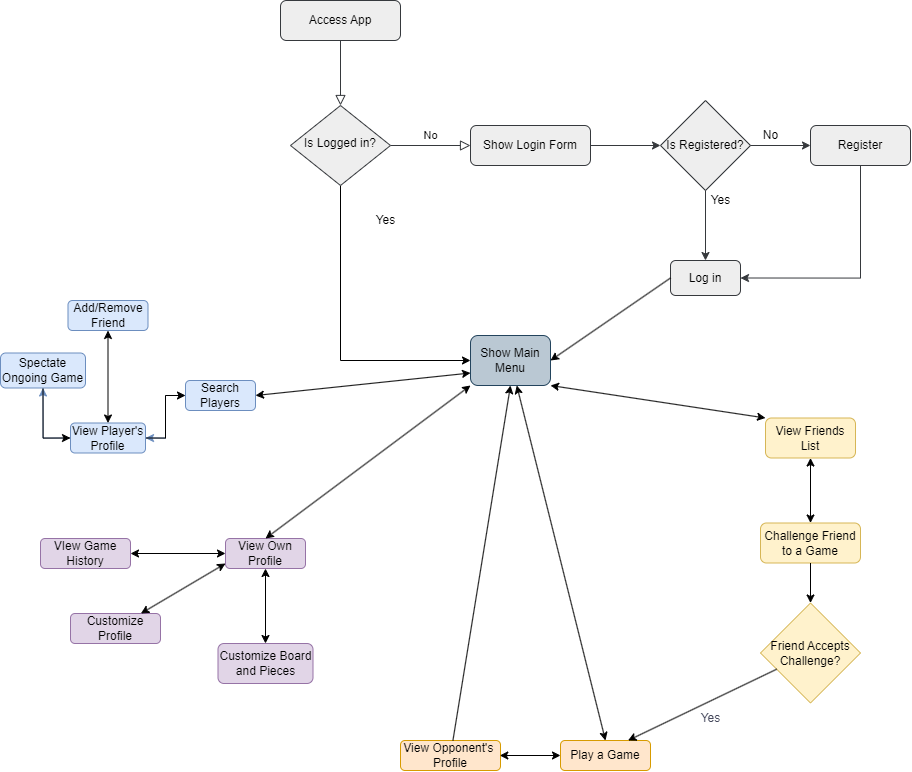

The diagram above was exported from draw.io. Its source (the exported page's mxGraphModel, read from the mxfile embedded in the PNG):
<mxGraphModel dx="1500" dy="784" grid="1" gridSize="10" guides="1" tooltips="1" connect="1" arrows="1" fold="1" page="1" pageScale="1" pageWidth="1200" pageHeight="1600" background="#ffffff" math="0" shadow="0">
  <root>
    <mxCell id="WIyWlLk6GJQsqaUBKTNV-0" />
    <mxCell id="WIyWlLk6GJQsqaUBKTNV-1" parent="WIyWlLk6GJQsqaUBKTNV-0" />
    <mxCell id="WIyWlLk6GJQsqaUBKTNV-2" value="" style="rounded=0;html=1;jettySize=auto;orthogonalLoop=1;fontSize=11;endArrow=block;endFill=0;endSize=8;strokeWidth=1;shadow=0;labelBackgroundColor=none;edgeStyle=orthogonalEdgeStyle;strokeColor=#36393d;fontColor=default;fillColor=#eeeeee;" parent="WIyWlLk6GJQsqaUBKTNV-1" source="WIyWlLk6GJQsqaUBKTNV-3" target="WIyWlLk6GJQsqaUBKTNV-6" edge="1">
      <mxGeometry relative="1" as="geometry" />
    </mxCell>
    <mxCell id="WIyWlLk6GJQsqaUBKTNV-3" value="Access App" style="rounded=1;whiteSpace=wrap;html=1;fontSize=12;glass=0;strokeWidth=1;shadow=0;fillColor=#eeeeee;strokeColor=#36393d;labelBackgroundColor=none;" parent="WIyWlLk6GJQsqaUBKTNV-1" vertex="1">
      <mxGeometry x="430" y="190" width="120" height="40" as="geometry" />
    </mxCell>
    <mxCell id="WIyWlLk6GJQsqaUBKTNV-5" value="No" style="edgeStyle=orthogonalEdgeStyle;rounded=0;html=1;jettySize=auto;orthogonalLoop=1;fontSize=11;endArrow=block;endFill=0;endSize=8;strokeWidth=1;shadow=0;labelBackgroundColor=none;fontColor=default;fillColor=#eeeeee;strokeColor=#36393d;" parent="WIyWlLk6GJQsqaUBKTNV-1" source="WIyWlLk6GJQsqaUBKTNV-6" target="WIyWlLk6GJQsqaUBKTNV-7" edge="1">
      <mxGeometry y="10" relative="1" as="geometry">
        <mxPoint as="offset" />
      </mxGeometry>
    </mxCell>
    <mxCell id="piSnko-USVi0DX37_DhA-0" style="edgeStyle=orthogonalEdgeStyle;rounded=0;orthogonalLoop=1;jettySize=auto;html=1;exitX=0.5;exitY=1;exitDx=0;exitDy=0;entryX=0;entryY=0.5;entryDx=0;entryDy=0;" edge="1" parent="WIyWlLk6GJQsqaUBKTNV-1" source="WIyWlLk6GJQsqaUBKTNV-6" target="X6ecjH52VzshDSkAjW-6-12">
      <mxGeometry relative="1" as="geometry" />
    </mxCell>
    <mxCell id="WIyWlLk6GJQsqaUBKTNV-6" value="Is Logged in?" style="rhombus;whiteSpace=wrap;html=1;shadow=0;fontFamily=Helvetica;fontSize=12;align=center;strokeWidth=1;spacing=6;spacingTop=-4;labelBackgroundColor=none;fillColor=#eeeeee;strokeColor=#36393d;" parent="WIyWlLk6GJQsqaUBKTNV-1" vertex="1">
      <mxGeometry x="440" y="295" width="100" height="80" as="geometry" />
    </mxCell>
    <mxCell id="WIyWlLk6GJQsqaUBKTNV-7" value="Show Login Form" style="rounded=1;whiteSpace=wrap;html=1;fontSize=12;glass=0;strokeWidth=1;shadow=0;labelBackgroundColor=none;fillColor=#eeeeee;strokeColor=#36393d;" parent="WIyWlLk6GJQsqaUBKTNV-1" vertex="1">
      <mxGeometry x="620" y="315" width="120" height="40" as="geometry" />
    </mxCell>
    <mxCell id="X6ecjH52VzshDSkAjW-6-1" value="" style="endArrow=classic;html=1;rounded=0;exitX=1;exitY=0.5;exitDx=0;exitDy=0;entryX=0;entryY=0.5;entryDx=0;entryDy=0;labelBackgroundColor=none;fontColor=default;fillColor=#eeeeee;strokeColor=#36393d;" parent="WIyWlLk6GJQsqaUBKTNV-1" source="WIyWlLk6GJQsqaUBKTNV-7" target="X6ecjH52VzshDSkAjW-6-4" edge="1">
      <mxGeometry width="50" height="50" relative="1" as="geometry">
        <mxPoint x="660" y="540" as="sourcePoint" />
        <mxPoint x="800" y="416.78571428571433" as="targetPoint" />
      </mxGeometry>
    </mxCell>
    <mxCell id="X6ecjH52VzshDSkAjW-6-4" value="Is Registered?" style="rhombus;whiteSpace=wrap;html=1;labelBackgroundColor=none;fillColor=#eeeeee;strokeColor=#36393d;" parent="WIyWlLk6GJQsqaUBKTNV-1" vertex="1">
      <mxGeometry x="810" y="290" width="90" height="90" as="geometry" />
    </mxCell>
    <mxCell id="X6ecjH52VzshDSkAjW-6-5" value="Log in" style="rounded=1;whiteSpace=wrap;html=1;labelBackgroundColor=none;fillColor=#eeeeee;strokeColor=#36393d;" parent="WIyWlLk6GJQsqaUBKTNV-1" vertex="1">
      <mxGeometry x="820" y="450" width="70" height="35" as="geometry" />
    </mxCell>
    <mxCell id="X6ecjH52VzshDSkAjW-6-6" value="" style="endArrow=classic;html=1;rounded=0;entryX=0.5;entryY=0;entryDx=0;entryDy=0;exitX=0.5;exitY=1;exitDx=0;exitDy=0;labelBackgroundColor=none;fontColor=default;fillColor=#eeeeee;strokeColor=#36393d;" parent="WIyWlLk6GJQsqaUBKTNV-1" source="X6ecjH52VzshDSkAjW-6-4" target="X6ecjH52VzshDSkAjW-6-5" edge="1">
      <mxGeometry width="50" height="50" relative="1" as="geometry">
        <mxPoint x="835" y="470" as="sourcePoint" />
        <mxPoint x="710" y="490" as="targetPoint" />
      </mxGeometry>
    </mxCell>
    <mxCell id="X6ecjH52VzshDSkAjW-6-7" value="Yes" style="text;html=1;align=center;verticalAlign=middle;resizable=0;points=[];autosize=1;labelBackgroundColor=none;" parent="WIyWlLk6GJQsqaUBKTNV-1" vertex="1">
      <mxGeometry x="850" y="375" width="40" height="30" as="geometry" />
    </mxCell>
    <mxCell id="piSnko-USVi0DX37_DhA-4" style="edgeStyle=orthogonalEdgeStyle;rounded=0;orthogonalLoop=1;jettySize=auto;html=1;exitX=0.5;exitY=1;exitDx=0;exitDy=0;entryX=1;entryY=0.5;entryDx=0;entryDy=0;fillColor=#eeeeee;strokeColor=#36393d;" edge="1" parent="WIyWlLk6GJQsqaUBKTNV-1" source="X6ecjH52VzshDSkAjW-6-8" target="X6ecjH52VzshDSkAjW-6-5">
      <mxGeometry relative="1" as="geometry" />
    </mxCell>
    <mxCell id="X6ecjH52VzshDSkAjW-6-8" value="Register" style="rounded=1;whiteSpace=wrap;html=1;labelBackgroundColor=none;fillColor=#eeeeee;strokeColor=#36393d;" parent="WIyWlLk6GJQsqaUBKTNV-1" vertex="1">
      <mxGeometry x="960" y="315" width="100" height="40" as="geometry" />
    </mxCell>
    <mxCell id="X6ecjH52VzshDSkAjW-6-9" value="" style="endArrow=classic;html=1;rounded=0;exitX=1;exitY=0.5;exitDx=0;exitDy=0;entryX=0;entryY=0.5;entryDx=0;entryDy=0;labelBackgroundColor=none;fontColor=default;fillColor=#eeeeee;strokeColor=#36393d;" parent="WIyWlLk6GJQsqaUBKTNV-1" source="X6ecjH52VzshDSkAjW-6-4" target="X6ecjH52VzshDSkAjW-6-8" edge="1">
      <mxGeometry width="50" height="50" relative="1" as="geometry">
        <mxPoint x="660" y="540" as="sourcePoint" />
        <mxPoint x="710" y="490" as="targetPoint" />
      </mxGeometry>
    </mxCell>
    <mxCell id="X6ecjH52VzshDSkAjW-6-10" value="No" style="text;html=1;align=center;verticalAlign=middle;resizable=0;points=[];autosize=1;labelBackgroundColor=none;" parent="WIyWlLk6GJQsqaUBKTNV-1" vertex="1">
      <mxGeometry x="900" y="310" width="40" height="30" as="geometry" />
    </mxCell>
    <mxCell id="X6ecjH52VzshDSkAjW-6-12" value="Show Main Menu" style="rounded=1;whiteSpace=wrap;html=1;labelBackgroundColor=none;fillColor=#bac8d3;strokeColor=#23445d;" parent="WIyWlLk6GJQsqaUBKTNV-1" vertex="1">
      <mxGeometry x="620" y="525" width="80" height="50" as="geometry" />
    </mxCell>
    <mxCell id="X6ecjH52VzshDSkAjW-6-13" value="" style="endArrow=classic;html=1;rounded=0;exitX=0;exitY=0.5;exitDx=0;exitDy=0;entryX=1;entryY=0.5;entryDx=0;entryDy=0;labelBackgroundColor=none;strokeColor=#000000;fontColor=default;" parent="WIyWlLk6GJQsqaUBKTNV-1" source="X6ecjH52VzshDSkAjW-6-5" target="X6ecjH52VzshDSkAjW-6-12" edge="1">
      <mxGeometry width="50" height="50" relative="1" as="geometry">
        <mxPoint x="660" y="540" as="sourcePoint" />
        <mxPoint x="710" y="490" as="targetPoint" />
        <Array as="points" />
      </mxGeometry>
    </mxCell>
    <mxCell id="X6ecjH52VzshDSkAjW-6-14" value="Play a Game" style="rounded=1;whiteSpace=wrap;html=1;labelBackgroundColor=none;fillColor=#ffe6cc;strokeColor=#d79b00;" parent="WIyWlLk6GJQsqaUBKTNV-1" vertex="1">
      <mxGeometry x="710" y="930" width="90" height="30" as="geometry" />
    </mxCell>
    <mxCell id="X6ecjH52VzshDSkAjW-6-18" value="View Opponent's&amp;nbsp;&lt;br&gt;Profile" style="rounded=1;whiteSpace=wrap;html=1;labelBackgroundColor=none;fillColor=#ffe6cc;strokeColor=#d79b00;" parent="WIyWlLk6GJQsqaUBKTNV-1" vertex="1">
      <mxGeometry x="550" y="930" width="100" height="30" as="geometry" />
    </mxCell>
    <mxCell id="X6ecjH52VzshDSkAjW-6-20" value="View Own Profile" style="rounded=1;whiteSpace=wrap;html=1;labelBackgroundColor=none;fillColor=#e1d5e7;strokeColor=#9673a6;" parent="WIyWlLk6GJQsqaUBKTNV-1" vertex="1">
      <mxGeometry x="375" y="728" width="80" height="30" as="geometry" />
    </mxCell>
    <mxCell id="X6ecjH52VzshDSkAjW-6-23" value="VIew Game History" style="rounded=1;whiteSpace=wrap;html=1;labelBackgroundColor=none;fillColor=#e1d5e7;strokeColor=#9673a6;" parent="WIyWlLk6GJQsqaUBKTNV-1" vertex="1">
      <mxGeometry x="190" y="728" width="90" height="30" as="geometry" />
    </mxCell>
    <mxCell id="X6ecjH52VzshDSkAjW-6-25" value="Customize&lt;br&gt;Profile" style="rounded=1;whiteSpace=wrap;html=1;labelBackgroundColor=none;fillColor=#e1d5e7;strokeColor=#9673a6;" parent="WIyWlLk6GJQsqaUBKTNV-1" vertex="1">
      <mxGeometry x="220" y="803" width="90" height="30" as="geometry" />
    </mxCell>
    <mxCell id="X6ecjH52VzshDSkAjW-6-27" value="Customize Board&lt;br&gt;and Pieces" style="rounded=1;whiteSpace=wrap;html=1;labelBackgroundColor=none;fillColor=#e1d5e7;strokeColor=#9673a6;" parent="WIyWlLk6GJQsqaUBKTNV-1" vertex="1">
      <mxGeometry x="367.5" y="833" width="95" height="40" as="geometry" />
    </mxCell>
    <mxCell id="X6ecjH52VzshDSkAjW-6-39" style="edgeStyle=orthogonalEdgeStyle;rounded=0;orthogonalLoop=1;jettySize=auto;html=1;exitX=0;exitY=0.5;exitDx=0;exitDy=0;entryX=1;entryY=0.5;entryDx=0;entryDy=0;labelBackgroundColor=none;strokeColor=#6c8ebf;fontColor=default;fillColor=#dae8fc;" parent="WIyWlLk6GJQsqaUBKTNV-1" source="X6ecjH52VzshDSkAjW-6-35" target="X6ecjH52VzshDSkAjW-6-37" edge="1">
      <mxGeometry relative="1" as="geometry" />
    </mxCell>
    <mxCell id="X6ecjH52VzshDSkAjW-6-35" value="Search&lt;br&gt;Players" style="rounded=1;whiteSpace=wrap;html=1;labelBackgroundColor=none;fillColor=#dae8fc;strokeColor=#6c8ebf;" parent="WIyWlLk6GJQsqaUBKTNV-1" vertex="1">
      <mxGeometry x="335" y="570" width="70" height="30" as="geometry" />
    </mxCell>
    <mxCell id="X6ecjH52VzshDSkAjW-6-40" style="edgeStyle=orthogonalEdgeStyle;rounded=0;orthogonalLoop=1;jettySize=auto;html=1;exitX=1;exitY=0.5;exitDx=0;exitDy=0;entryX=0;entryY=0.5;entryDx=0;entryDy=0;labelBackgroundColor=none;strokeColor=#000000;fontColor=default;fillColor=#dae8fc;" parent="WIyWlLk6GJQsqaUBKTNV-1" source="X6ecjH52VzshDSkAjW-6-37" target="X6ecjH52VzshDSkAjW-6-35" edge="1">
      <mxGeometry relative="1" as="geometry" />
    </mxCell>
    <mxCell id="X6ecjH52VzshDSkAjW-6-45" style="edgeStyle=orthogonalEdgeStyle;rounded=0;orthogonalLoop=1;jettySize=auto;html=1;exitX=0;exitY=0.5;exitDx=0;exitDy=0;entryX=0.5;entryY=1;entryDx=0;entryDy=0;labelBackgroundColor=none;strokeColor=#6c8ebf;fontColor=default;fillColor=#dae8fc;" parent="WIyWlLk6GJQsqaUBKTNV-1" source="X6ecjH52VzshDSkAjW-6-37" target="X6ecjH52VzshDSkAjW-6-44" edge="1">
      <mxGeometry relative="1" as="geometry" />
    </mxCell>
    <mxCell id="X6ecjH52VzshDSkAjW-6-37" value="View Player's&lt;br&gt;Profile" style="rounded=1;whiteSpace=wrap;html=1;labelBackgroundColor=none;fillColor=#dae8fc;strokeColor=#6c8ebf;" parent="WIyWlLk6GJQsqaUBKTNV-1" vertex="1">
      <mxGeometry x="220" y="612.5" width="75" height="30" as="geometry" />
    </mxCell>
    <mxCell id="X6ecjH52VzshDSkAjW-6-41" value="Add/Remove&lt;br&gt;Friend" style="rounded=1;whiteSpace=wrap;html=1;labelBackgroundColor=none;fillColor=#dae8fc;strokeColor=#6c8ebf;" parent="WIyWlLk6GJQsqaUBKTNV-1" vertex="1">
      <mxGeometry x="217.5" y="490" width="80" height="30" as="geometry" />
    </mxCell>
    <mxCell id="X6ecjH52VzshDSkAjW-6-46" style="edgeStyle=orthogonalEdgeStyle;rounded=0;orthogonalLoop=1;jettySize=auto;html=1;exitX=0.5;exitY=1;exitDx=0;exitDy=0;entryX=0;entryY=0.5;entryDx=0;entryDy=0;labelBackgroundColor=none;strokeColor=#000000;fontColor=default;fillColor=#dae8fc;" parent="WIyWlLk6GJQsqaUBKTNV-1" source="X6ecjH52VzshDSkAjW-6-44" target="X6ecjH52VzshDSkAjW-6-37" edge="1">
      <mxGeometry relative="1" as="geometry" />
    </mxCell>
    <mxCell id="X6ecjH52VzshDSkAjW-6-44" value="Spectate Ongoing Game" style="rounded=1;whiteSpace=wrap;html=1;labelBackgroundColor=none;fillColor=#dae8fc;strokeColor=#6c8ebf;" parent="WIyWlLk6GJQsqaUBKTNV-1" vertex="1">
      <mxGeometry x="150" y="542.5" width="85" height="35" as="geometry" />
    </mxCell>
    <mxCell id="X6ecjH52VzshDSkAjW-6-47" value="View Friends List" style="rounded=1;whiteSpace=wrap;html=1;labelBackgroundColor=none;fillColor=#fff2cc;strokeColor=#d6b656;" parent="WIyWlLk6GJQsqaUBKTNV-1" vertex="1">
      <mxGeometry x="915" y="607.5" width="90" height="40" as="geometry" />
    </mxCell>
    <mxCell id="X6ecjH52VzshDSkAjW-6-50" value="Challenge Friend to a Game" style="rounded=1;whiteSpace=wrap;html=1;labelBackgroundColor=none;fillColor=#fff2cc;strokeColor=#d6b656;" parent="WIyWlLk6GJQsqaUBKTNV-1" vertex="1">
      <mxGeometry x="910" y="712.5" width="100" height="40" as="geometry" />
    </mxCell>
    <mxCell id="X6ecjH52VzshDSkAjW-6-57" value="" style="endArrow=classic;startArrow=classic;html=1;rounded=0;exitX=0.5;exitY=0;exitDx=0;exitDy=0;entryX=0.5;entryY=1;entryDx=0;entryDy=0;labelBackgroundColor=none;strokeColor=#000000;fontColor=default;fillColor=#dae8fc;" parent="WIyWlLk6GJQsqaUBKTNV-1" source="X6ecjH52VzshDSkAjW-6-37" target="X6ecjH52VzshDSkAjW-6-41" edge="1">
      <mxGeometry width="50" height="50" relative="1" as="geometry">
        <mxPoint x="245" y="525" as="sourcePoint" />
        <mxPoint x="295" y="475" as="targetPoint" />
      </mxGeometry>
    </mxCell>
    <mxCell id="X6ecjH52VzshDSkAjW-6-58" value="Friend Accepts Challenge?" style="rhombus;whiteSpace=wrap;html=1;labelBackgroundColor=none;fillColor=#fff2cc;strokeColor=#d6b656;" parent="WIyWlLk6GJQsqaUBKTNV-1" vertex="1">
      <mxGeometry x="910" y="792.5" width="100" height="100" as="geometry" />
    </mxCell>
    <mxCell id="X6ecjH52VzshDSkAjW-6-62" value="Yes" style="text;html=1;align=center;verticalAlign=middle;resizable=0;points=[];autosize=1;strokeColor=none;fillColor=none;labelBackgroundColor=none;fontColor=#46495D;" parent="WIyWlLk6GJQsqaUBKTNV-1" vertex="1">
      <mxGeometry x="840" y="892.5" width="40" height="30" as="geometry" />
    </mxCell>
    <mxCell id="piSnko-USVi0DX37_DhA-1" value="Yes" style="text;html=1;align=center;verticalAlign=middle;resizable=0;points=[];autosize=1;" vertex="1" parent="WIyWlLk6GJQsqaUBKTNV-1">
      <mxGeometry x="515" y="395" width="40" height="30" as="geometry" />
    </mxCell>
    <mxCell id="piSnko-USVi0DX37_DhA-6" value="" style="endArrow=classic;startArrow=classic;html=1;rounded=0;exitX=0.5;exitY=0;exitDx=0;exitDy=0;entryX=0;entryY=1;entryDx=0;entryDy=0;" edge="1" parent="WIyWlLk6GJQsqaUBKTNV-1" source="X6ecjH52VzshDSkAjW-6-20" target="X6ecjH52VzshDSkAjW-6-12">
      <mxGeometry width="50" height="50" relative="1" as="geometry">
        <mxPoint x="500" y="750" as="sourcePoint" />
        <mxPoint x="550" y="700" as="targetPoint" />
      </mxGeometry>
    </mxCell>
    <mxCell id="piSnko-USVi0DX37_DhA-7" value="" style="endArrow=classic;startArrow=classic;html=1;rounded=0;entryX=0;entryY=0.5;entryDx=0;entryDy=0;fillColor=#e1d5e7;strokeColor=#000000;" edge="1" parent="WIyWlLk6GJQsqaUBKTNV-1" source="X6ecjH52VzshDSkAjW-6-23" target="X6ecjH52VzshDSkAjW-6-20">
      <mxGeometry width="50" height="50" relative="1" as="geometry">
        <mxPoint x="295" y="828" as="sourcePoint" />
        <mxPoint x="365.71067811865476" y="778" as="targetPoint" />
      </mxGeometry>
    </mxCell>
    <mxCell id="piSnko-USVi0DX37_DhA-9" value="" style="endArrow=classic;startArrow=classic;html=1;rounded=0;entryX=0;entryY=0.75;entryDx=0;entryDy=0;exitX=1;exitY=0.5;exitDx=0;exitDy=0;" edge="1" parent="WIyWlLk6GJQsqaUBKTNV-1" source="X6ecjH52VzshDSkAjW-6-35" target="X6ecjH52VzshDSkAjW-6-12">
      <mxGeometry width="50" height="50" relative="1" as="geometry">
        <mxPoint x="405.0000000000002" y="486.5" as="sourcePoint" />
        <mxPoint x="595.7106781186548" y="485" as="targetPoint" />
      </mxGeometry>
    </mxCell>
    <mxCell id="piSnko-USVi0DX37_DhA-10" value="" style="endArrow=classic;startArrow=classic;html=1;rounded=0;fillColor=#e1d5e7;strokeColor=#000000;" edge="1" parent="WIyWlLk6GJQsqaUBKTNV-1" source="X6ecjH52VzshDSkAjW-6-25">
      <mxGeometry width="50" height="50" relative="1" as="geometry">
        <mxPoint x="280" y="853" as="sourcePoint" />
        <mxPoint x="375" y="753" as="targetPoint" />
      </mxGeometry>
    </mxCell>
    <mxCell id="piSnko-USVi0DX37_DhA-11" value="" style="endArrow=classic;startArrow=classic;html=1;rounded=0;entryX=0.5;entryY=1;entryDx=0;entryDy=0;fillColor=#e1d5e7;strokeColor=#000000;" edge="1" parent="WIyWlLk6GJQsqaUBKTNV-1" source="X6ecjH52VzshDSkAjW-6-27" target="X6ecjH52VzshDSkAjW-6-20">
      <mxGeometry width="50" height="50" relative="1" as="geometry">
        <mxPoint x="415" y="787.2893218813452" as="sourcePoint" />
        <mxPoint x="423" y="773" as="targetPoint" />
      </mxGeometry>
    </mxCell>
    <mxCell id="piSnko-USVi0DX37_DhA-13" value="" style="endArrow=classic;startArrow=classic;html=1;rounded=0;entryX=0.5;entryY=0;entryDx=0;entryDy=0;" edge="1" parent="WIyWlLk6GJQsqaUBKTNV-1" source="X6ecjH52VzshDSkAjW-6-12" target="X6ecjH52VzshDSkAjW-6-14">
      <mxGeometry width="50" height="50" relative="1" as="geometry">
        <mxPoint x="660" y="570" as="sourcePoint" />
        <mxPoint x="660" y="590.7106781186548" as="targetPoint" />
      </mxGeometry>
    </mxCell>
    <mxCell id="piSnko-USVi0DX37_DhA-17" value="" style="endArrow=classic;startArrow=classic;html=1;rounded=0;entryX=1;entryY=1;entryDx=0;entryDy=0;exitX=0;exitY=0;exitDx=0;exitDy=0;" edge="1" parent="WIyWlLk6GJQsqaUBKTNV-1" source="X6ecjH52VzshDSkAjW-6-47" target="X6ecjH52VzshDSkAjW-6-12">
      <mxGeometry width="50" height="50" relative="1" as="geometry">
        <mxPoint x="775" y="629.2893218813452" as="sourcePoint" />
        <mxPoint x="775" y="579.2893218813452" as="targetPoint" />
      </mxGeometry>
    </mxCell>
    <mxCell id="piSnko-USVi0DX37_DhA-18" value="" style="endArrow=classic;startArrow=classic;html=1;rounded=0;entryX=0.5;entryY=1;entryDx=0;entryDy=0;fillColor=#fff2cc;strokeColor=#000000;" edge="1" parent="WIyWlLk6GJQsqaUBKTNV-1" source="X6ecjH52VzshDSkAjW-6-50" target="X6ecjH52VzshDSkAjW-6-47">
      <mxGeometry width="50" height="50" relative="1" as="geometry">
        <mxPoint x="965" y="691.7893218813452" as="sourcePoint" />
        <mxPoint x="1005" y="702.5" as="targetPoint" />
      </mxGeometry>
    </mxCell>
    <mxCell id="piSnko-USVi0DX37_DhA-22" value="" style="endArrow=classic;startArrow=classic;html=1;rounded=0;fillColor=#ffe6cc;strokeColor=#000000;" edge="1" parent="WIyWlLk6GJQsqaUBKTNV-1" source="X6ecjH52VzshDSkAjW-6-14">
      <mxGeometry width="50" height="50" relative="1" as="geometry">
        <mxPoint x="649.2893218813452" y="995" as="sourcePoint" />
        <mxPoint x="649.2893218813452" y="945" as="targetPoint" />
      </mxGeometry>
    </mxCell>
    <mxCell id="piSnko-USVi0DX37_DhA-23" value="" style="endArrow=classic;html=1;rounded=0;entryX=0.5;entryY=1;entryDx=0;entryDy=0;" edge="1" parent="WIyWlLk6GJQsqaUBKTNV-1" source="X6ecjH52VzshDSkAjW-6-18" target="X6ecjH52VzshDSkAjW-6-12">
      <mxGeometry width="50" height="50" relative="1" as="geometry">
        <mxPoint x="610" y="929.2893218813452" as="sourcePoint" />
        <mxPoint x="610" y="879.2893218813452" as="targetPoint" />
      </mxGeometry>
    </mxCell>
    <mxCell id="piSnko-USVi0DX37_DhA-24" value="" style="endArrow=classic;html=1;rounded=0;entryX=0.5;entryY=0;entryDx=0;entryDy=0;fillColor=#fff2cc;strokeColor=#000000;" edge="1" parent="WIyWlLk6GJQsqaUBKTNV-1" source="X6ecjH52VzshDSkAjW-6-50" target="X6ecjH52VzshDSkAjW-6-58">
      <mxGeometry width="50" height="50" relative="1" as="geometry">
        <mxPoint x="960" y="802.5" as="sourcePoint" />
        <mxPoint x="960" y="823.2106781186548" as="targetPoint" />
      </mxGeometry>
    </mxCell>
    <mxCell id="piSnko-USVi0DX37_DhA-30" value="" style="endArrow=classic;html=1;rounded=0;entryX=0.75;entryY=0;entryDx=0;entryDy=0;" edge="1" parent="WIyWlLk6GJQsqaUBKTNV-1" source="X6ecjH52VzshDSkAjW-6-58" target="X6ecjH52VzshDSkAjW-6-14">
      <mxGeometry width="50" height="50" relative="1" as="geometry">
        <mxPoint x="825" y="930" as="sourcePoint" />
        <mxPoint x="825" y="950.7106781186548" as="targetPoint" />
      </mxGeometry>
    </mxCell>
  </root>
</mxGraphModel>